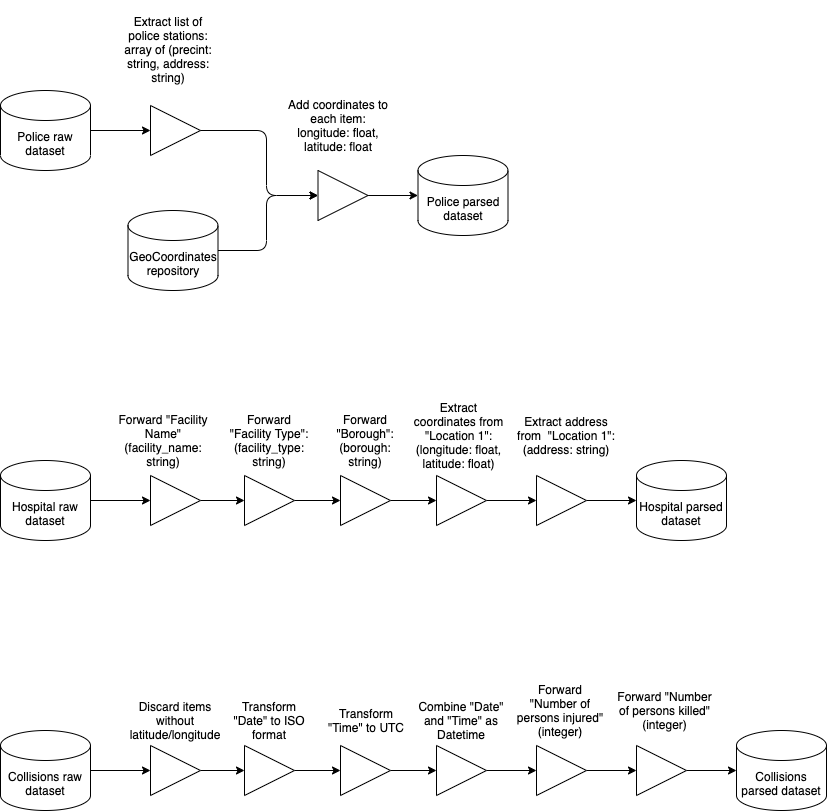

The diagram above was exported from draw.io. Its source (the exported page's mxGraphModel, read from the mxfile embedded in the PNG):
<mxGraphModel dx="1298" dy="747" grid="1" gridSize="10" guides="1" tooltips="1" connect="1" arrows="1" fold="1" page="1" pageScale="1" pageWidth="827" pageHeight="1169" math="0" shadow="0">
  <root>
    <mxCell id="0" />
    <mxCell id="1" parent="0" />
    <mxCell id="ZCvbLRnGwF1bRWcG-a1F-3" style="edgeStyle=orthogonalEdgeStyle;rounded=0;orthogonalLoop=1;jettySize=auto;html=1;exitX=1;exitY=0.5;exitDx=0;exitDy=0;exitPerimeter=0;entryX=0;entryY=0.5;entryDx=0;entryDy=0;" parent="1" source="ZCvbLRnGwF1bRWcG-a1F-1" target="ZCvbLRnGwF1bRWcG-a1F-2" edge="1">
      <mxGeometry relative="1" as="geometry" />
    </mxCell>
    <mxCell id="ZCvbLRnGwF1bRWcG-a1F-1" value="Police raw dataset" style="shape=cylinder3;whiteSpace=wrap;html=1;boundedLbl=1;backgroundOutline=1;size=15;" parent="1" vertex="1">
      <mxGeometry x="34" y="160" width="90" height="80" as="geometry" />
    </mxCell>
    <mxCell id="ZCvbLRnGwF1bRWcG-a1F-2" value="" style="triangle;whiteSpace=wrap;html=1;" parent="1" vertex="1">
      <mxGeometry x="184" y="175" width="50" height="50" as="geometry" />
    </mxCell>
    <mxCell id="ZCvbLRnGwF1bRWcG-a1F-4" value="Extract list of police stations:&lt;br&gt;array of (precint: string, address: string)" style="text;html=1;strokeColor=none;fillColor=none;align=center;verticalAlign=middle;whiteSpace=wrap;rounded=0;" parent="1" vertex="1">
      <mxGeometry x="150" y="70" width="104" height="97.5" as="geometry" />
    </mxCell>
    <mxCell id="ZCvbLRnGwF1bRWcG-a1F-16" style="edgeStyle=orthogonalEdgeStyle;rounded=1;orthogonalLoop=1;jettySize=auto;html=1;exitX=1;exitY=0.5;exitDx=0;exitDy=0;entryX=0;entryY=0.5;entryDx=0;entryDy=0;" parent="1" source="ZCvbLRnGwF1bRWcG-a1F-2" target="ZCvbLRnGwF1bRWcG-a1F-14" edge="1">
      <mxGeometry relative="1" as="geometry">
        <mxPoint x="251.5" y="199.9999999999999" as="sourcePoint" />
        <Array as="points">
          <mxPoint x="300" y="200" />
          <mxPoint x="300" y="265" />
        </Array>
      </mxGeometry>
    </mxCell>
    <mxCell id="ZCvbLRnGwF1bRWcG-a1F-19" style="edgeStyle=orthogonalEdgeStyle;rounded=0;orthogonalLoop=1;jettySize=auto;html=1;exitX=1;exitY=0.5;exitDx=0;exitDy=0;entryX=0;entryY=0.5;entryDx=0;entryDy=0;entryPerimeter=0;" parent="1" source="ZCvbLRnGwF1bRWcG-a1F-14" target="ZCvbLRnGwF1bRWcG-a1F-18" edge="1">
      <mxGeometry relative="1" as="geometry" />
    </mxCell>
    <mxCell id="ZCvbLRnGwF1bRWcG-a1F-14" value="" style="triangle;whiteSpace=wrap;html=1;" parent="1" vertex="1">
      <mxGeometry x="351.5" y="240" width="50" height="50" as="geometry" />
    </mxCell>
    <mxCell id="ZCvbLRnGwF1bRWcG-a1F-18" value="Police parsed dataset" style="shape=cylinder3;whiteSpace=wrap;html=1;boundedLbl=1;backgroundOutline=1;size=15;" parent="1" vertex="1">
      <mxGeometry x="451.5" y="225" width="90" height="80" as="geometry" />
    </mxCell>
    <mxCell id="ZCvbLRnGwF1bRWcG-a1F-22" style="edgeStyle=orthogonalEdgeStyle;rounded=1;orthogonalLoop=1;jettySize=auto;html=1;exitX=1;exitY=0.5;exitDx=0;exitDy=0;exitPerimeter=0;entryX=0;entryY=0.5;entryDx=0;entryDy=0;" parent="1" source="ZCvbLRnGwF1bRWcG-a1F-20" target="ZCvbLRnGwF1bRWcG-a1F-14" edge="1">
      <mxGeometry relative="1" as="geometry">
        <Array as="points">
          <mxPoint x="300" y="320" />
          <mxPoint x="300" y="265" />
        </Array>
      </mxGeometry>
    </mxCell>
    <mxCell id="ZCvbLRnGwF1bRWcG-a1F-20" value="GeoCoordinates repository" style="shape=cylinder3;whiteSpace=wrap;html=1;boundedLbl=1;backgroundOutline=1;size=15;" parent="1" vertex="1">
      <mxGeometry x="161.5" y="280" width="90" height="80" as="geometry" />
    </mxCell>
    <mxCell id="ZCvbLRnGwF1bRWcG-a1F-23" style="edgeStyle=orthogonalEdgeStyle;rounded=0;orthogonalLoop=1;jettySize=auto;html=1;exitX=1;exitY=0.5;exitDx=0;exitDy=0;exitPerimeter=0;entryX=0;entryY=0.5;entryDx=0;entryDy=0;" parent="1" source="ZCvbLRnGwF1bRWcG-a1F-24" target="ZCvbLRnGwF1bRWcG-a1F-26" edge="1">
      <mxGeometry relative="1" as="geometry" />
    </mxCell>
    <mxCell id="ZCvbLRnGwF1bRWcG-a1F-24" value="Hospital raw dataset" style="shape=cylinder3;whiteSpace=wrap;html=1;boundedLbl=1;backgroundOutline=1;size=15;" parent="1" vertex="1">
      <mxGeometry x="34" y="530" width="90" height="80" as="geometry" />
    </mxCell>
    <mxCell id="ZCvbLRnGwF1bRWcG-a1F-25" style="edgeStyle=orthogonalEdgeStyle;rounded=0;orthogonalLoop=1;jettySize=auto;html=1;exitX=1;exitY=0.5;exitDx=0;exitDy=0;entryX=0;entryY=0.5;entryDx=0;entryDy=0;" parent="1" source="ZCvbLRnGwF1bRWcG-a1F-26" target="ZCvbLRnGwF1bRWcG-a1F-28" edge="1">
      <mxGeometry relative="1" as="geometry" />
    </mxCell>
    <mxCell id="ZCvbLRnGwF1bRWcG-a1F-26" value="" style="triangle;whiteSpace=wrap;html=1;" parent="1" vertex="1">
      <mxGeometry x="184" y="545" width="50" height="50" as="geometry" />
    </mxCell>
    <mxCell id="ZCvbLRnGwF1bRWcG-a1F-27" value="Forward &quot;Facility Name&quot; (facility_name: string)" style="text;html=1;strokeColor=none;fillColor=none;align=center;verticalAlign=middle;whiteSpace=wrap;rounded=0;" parent="1" vertex="1">
      <mxGeometry x="150" y="480" width="94" height="60" as="geometry" />
    </mxCell>
    <mxCell id="ZCvbLRnGwF1bRWcG-a1F-33" style="edgeStyle=orthogonalEdgeStyle;rounded=1;orthogonalLoop=1;jettySize=auto;html=1;exitX=1;exitY=0.5;exitDx=0;exitDy=0;entryX=0;entryY=0.5;entryDx=0;entryDy=0;" parent="1" source="ZCvbLRnGwF1bRWcG-a1F-28" target="ZCvbLRnGwF1bRWcG-a1F-31" edge="1">
      <mxGeometry relative="1" as="geometry" />
    </mxCell>
    <mxCell id="ZCvbLRnGwF1bRWcG-a1F-28" value="" style="triangle;whiteSpace=wrap;html=1;" parent="1" vertex="1">
      <mxGeometry x="278" y="545" width="50" height="50" as="geometry" />
    </mxCell>
    <mxCell id="ZCvbLRnGwF1bRWcG-a1F-30" value="Forward &quot;Facility Type&quot;: (facility_type: string)" style="text;html=1;strokeColor=none;fillColor=none;align=center;verticalAlign=middle;whiteSpace=wrap;rounded=0;" parent="1" vertex="1">
      <mxGeometry x="261" y="480" width="84" height="60" as="geometry" />
    </mxCell>
    <mxCell id="ZCvbLRnGwF1bRWcG-a1F-36" style="edgeStyle=orthogonalEdgeStyle;rounded=1;orthogonalLoop=1;jettySize=auto;html=1;exitX=1;exitY=0.5;exitDx=0;exitDy=0;entryX=0;entryY=0.5;entryDx=0;entryDy=0;" parent="1" source="ZCvbLRnGwF1bRWcG-a1F-31" target="ZCvbLRnGwF1bRWcG-a1F-34" edge="1">
      <mxGeometry relative="1" as="geometry" />
    </mxCell>
    <mxCell id="ZCvbLRnGwF1bRWcG-a1F-31" value="" style="triangle;whiteSpace=wrap;html=1;" parent="1" vertex="1">
      <mxGeometry x="374" y="545" width="50" height="50" as="geometry" />
    </mxCell>
    <mxCell id="ZCvbLRnGwF1bRWcG-a1F-32" value="Forward &quot;Borough&quot;:&lt;br&gt;(borough: string)" style="text;html=1;strokeColor=none;fillColor=none;align=center;verticalAlign=middle;whiteSpace=wrap;rounded=0;" parent="1" vertex="1">
      <mxGeometry x="357" y="480" width="84" height="60" as="geometry" />
    </mxCell>
    <mxCell id="ZCvbLRnGwF1bRWcG-a1F-39" style="edgeStyle=orthogonalEdgeStyle;rounded=1;orthogonalLoop=1;jettySize=auto;html=1;exitX=1;exitY=0.5;exitDx=0;exitDy=0;entryX=0;entryY=0.5;entryDx=0;entryDy=0;" parent="1" source="ZCvbLRnGwF1bRWcG-a1F-34" target="ZCvbLRnGwF1bRWcG-a1F-37" edge="1">
      <mxGeometry relative="1" as="geometry" />
    </mxCell>
    <mxCell id="ZCvbLRnGwF1bRWcG-a1F-34" value="" style="triangle;whiteSpace=wrap;html=1;" parent="1" vertex="1">
      <mxGeometry x="470" y="545" width="50" height="50" as="geometry" />
    </mxCell>
    <mxCell id="ZCvbLRnGwF1bRWcG-a1F-35" value="Extract coordinates from &quot;Location 1&quot;: (longitude: float, latitude: float)" style="text;html=1;strokeColor=none;fillColor=none;align=center;verticalAlign=middle;whiteSpace=wrap;rounded=0;" parent="1" vertex="1">
      <mxGeometry x="442.5" y="470" width="99" height="70" as="geometry" />
    </mxCell>
    <mxCell id="ZCvbLRnGwF1bRWcG-a1F-41" style="edgeStyle=orthogonalEdgeStyle;rounded=1;orthogonalLoop=1;jettySize=auto;html=1;exitX=1;exitY=0.5;exitDx=0;exitDy=0;entryX=0;entryY=0.5;entryDx=0;entryDy=0;entryPerimeter=0;" parent="1" source="ZCvbLRnGwF1bRWcG-a1F-37" target="ZCvbLRnGwF1bRWcG-a1F-40" edge="1">
      <mxGeometry relative="1" as="geometry" />
    </mxCell>
    <mxCell id="ZCvbLRnGwF1bRWcG-a1F-37" value="" style="triangle;whiteSpace=wrap;html=1;" parent="1" vertex="1">
      <mxGeometry x="570" y="545" width="50" height="50" as="geometry" />
    </mxCell>
    <mxCell id="ZCvbLRnGwF1bRWcG-a1F-38" value="Extract address from&amp;nbsp; &quot;Location 1&quot;:&lt;br&gt;(address: string)" style="text;html=1;strokeColor=none;fillColor=none;align=center;verticalAlign=middle;whiteSpace=wrap;rounded=0;" parent="1" vertex="1">
      <mxGeometry x="550" y="470" width="100" height="70" as="geometry" />
    </mxCell>
    <mxCell id="ZCvbLRnGwF1bRWcG-a1F-40" value="Hospital parsed dataset" style="shape=cylinder3;whiteSpace=wrap;html=1;boundedLbl=1;backgroundOutline=1;size=15;" parent="1" vertex="1">
      <mxGeometry x="670" y="530" width="90" height="80" as="geometry" />
    </mxCell>
    <mxCell id="ZCvbLRnGwF1bRWcG-a1F-45" style="edgeStyle=orthogonalEdgeStyle;rounded=1;orthogonalLoop=1;jettySize=auto;html=1;exitX=1;exitY=0.5;exitDx=0;exitDy=0;exitPerimeter=0;entryX=0;entryY=0.5;entryDx=0;entryDy=0;" parent="1" source="ZCvbLRnGwF1bRWcG-a1F-42" target="ZCvbLRnGwF1bRWcG-a1F-43" edge="1">
      <mxGeometry relative="1" as="geometry" />
    </mxCell>
    <mxCell id="ZCvbLRnGwF1bRWcG-a1F-42" value="Collisions raw dataset" style="shape=cylinder3;whiteSpace=wrap;html=1;boundedLbl=1;backgroundOutline=1;size=15;" parent="1" vertex="1">
      <mxGeometry x="34" y="800" width="90" height="80" as="geometry" />
    </mxCell>
    <mxCell id="ZCvbLRnGwF1bRWcG-a1F-47" style="edgeStyle=orthogonalEdgeStyle;rounded=1;orthogonalLoop=1;jettySize=auto;html=1;exitX=1;exitY=0.5;exitDx=0;exitDy=0;entryX=0;entryY=0.5;entryDx=0;entryDy=0;" parent="1" source="ZCvbLRnGwF1bRWcG-a1F-43" target="ZCvbLRnGwF1bRWcG-a1F-46" edge="1">
      <mxGeometry relative="1" as="geometry" />
    </mxCell>
    <mxCell id="ZCvbLRnGwF1bRWcG-a1F-43" value="" style="triangle;whiteSpace=wrap;html=1;" parent="1" vertex="1">
      <mxGeometry x="184" y="815" width="50" height="50" as="geometry" />
    </mxCell>
    <mxCell id="ZCvbLRnGwF1bRWcG-a1F-44" value="Discard items without latitude/longitude" style="text;html=1;strokeColor=none;fillColor=none;align=center;verticalAlign=middle;whiteSpace=wrap;rounded=0;" parent="1" vertex="1">
      <mxGeometry x="167" y="770" width="84" height="40" as="geometry" />
    </mxCell>
    <mxCell id="ZCvbLRnGwF1bRWcG-a1F-65" style="edgeStyle=orthogonalEdgeStyle;rounded=1;orthogonalLoop=1;jettySize=auto;html=1;exitX=1;exitY=0.5;exitDx=0;exitDy=0;entryX=0;entryY=0.5;entryDx=0;entryDy=0;" parent="1" source="ZCvbLRnGwF1bRWcG-a1F-46" target="ZCvbLRnGwF1bRWcG-a1F-49" edge="1">
      <mxGeometry relative="1" as="geometry" />
    </mxCell>
    <mxCell id="ZCvbLRnGwF1bRWcG-a1F-46" value="" style="triangle;whiteSpace=wrap;html=1;" parent="1" vertex="1">
      <mxGeometry x="278" y="815" width="50" height="50" as="geometry" />
    </mxCell>
    <mxCell id="ZCvbLRnGwF1bRWcG-a1F-48" value="Transform &quot;Date&quot; to ISO format" style="text;html=1;strokeColor=none;fillColor=none;align=center;verticalAlign=middle;whiteSpace=wrap;rounded=0;" parent="1" vertex="1">
      <mxGeometry x="261" y="770" width="84" height="40" as="geometry" />
    </mxCell>
    <mxCell id="ZCvbLRnGwF1bRWcG-a1F-64" style="edgeStyle=orthogonalEdgeStyle;rounded=1;orthogonalLoop=1;jettySize=auto;html=1;exitX=1;exitY=0.5;exitDx=0;exitDy=0;entryX=0;entryY=0.5;entryDx=0;entryDy=0;" parent="1" source="ZCvbLRnGwF1bRWcG-a1F-49" target="ZCvbLRnGwF1bRWcG-a1F-51" edge="1">
      <mxGeometry relative="1" as="geometry" />
    </mxCell>
    <mxCell id="ZCvbLRnGwF1bRWcG-a1F-49" value="" style="triangle;whiteSpace=wrap;html=1;" parent="1" vertex="1">
      <mxGeometry x="374" y="815" width="50" height="50" as="geometry" />
    </mxCell>
    <mxCell id="ZCvbLRnGwF1bRWcG-a1F-50" value="Transform &quot;Time&quot; to UTC" style="text;html=1;strokeColor=none;fillColor=none;align=center;verticalAlign=middle;whiteSpace=wrap;rounded=0;" parent="1" vertex="1">
      <mxGeometry x="357.5" y="770" width="84" height="40" as="geometry" />
    </mxCell>
    <mxCell id="ZCvbLRnGwF1bRWcG-a1F-63" style="edgeStyle=orthogonalEdgeStyle;rounded=1;orthogonalLoop=1;jettySize=auto;html=1;exitX=1;exitY=0.5;exitDx=0;exitDy=0;entryX=0;entryY=0.5;entryDx=0;entryDy=0;" parent="1" source="ZCvbLRnGwF1bRWcG-a1F-51" target="ZCvbLRnGwF1bRWcG-a1F-53" edge="1">
      <mxGeometry relative="1" as="geometry" />
    </mxCell>
    <mxCell id="ZCvbLRnGwF1bRWcG-a1F-51" value="" style="triangle;whiteSpace=wrap;html=1;" parent="1" vertex="1">
      <mxGeometry x="470" y="815" width="50" height="50" as="geometry" />
    </mxCell>
    <mxCell id="ZCvbLRnGwF1bRWcG-a1F-52" value="Combine &quot;Date&quot; and &quot;Time&quot; as Datetime" style="text;html=1;strokeColor=none;fillColor=none;align=center;verticalAlign=middle;whiteSpace=wrap;rounded=0;" parent="1" vertex="1">
      <mxGeometry x="446" y="770" width="98" height="40" as="geometry" />
    </mxCell>
    <mxCell id="ZCvbLRnGwF1bRWcG-a1F-62" style="edgeStyle=orthogonalEdgeStyle;rounded=1;orthogonalLoop=1;jettySize=auto;html=1;exitX=1;exitY=0.5;exitDx=0;exitDy=0;entryX=0;entryY=0.5;entryDx=0;entryDy=0;" parent="1" source="ZCvbLRnGwF1bRWcG-a1F-53" target="ZCvbLRnGwF1bRWcG-a1F-55" edge="1">
      <mxGeometry relative="1" as="geometry" />
    </mxCell>
    <mxCell id="ZCvbLRnGwF1bRWcG-a1F-53" value="" style="triangle;whiteSpace=wrap;html=1;" parent="1" vertex="1">
      <mxGeometry x="570" y="815" width="50" height="50" as="geometry" />
    </mxCell>
    <mxCell id="ZCvbLRnGwF1bRWcG-a1F-54" value="Forward &quot;Number of persons injured&quot;&lt;br&gt;(integer)" style="text;html=1;strokeColor=none;fillColor=none;align=center;verticalAlign=middle;whiteSpace=wrap;rounded=0;" parent="1" vertex="1">
      <mxGeometry x="546.5" y="750" width="93.5" height="60" as="geometry" />
    </mxCell>
    <mxCell id="ZCvbLRnGwF1bRWcG-a1F-61" style="edgeStyle=orthogonalEdgeStyle;rounded=1;orthogonalLoop=1;jettySize=auto;html=1;exitX=1;exitY=0.5;exitDx=0;exitDy=0;entryX=0;entryY=0.5;entryDx=0;entryDy=0;entryPerimeter=0;" parent="1" source="ZCvbLRnGwF1bRWcG-a1F-55" target="ZCvbLRnGwF1bRWcG-a1F-59" edge="1">
      <mxGeometry relative="1" as="geometry">
        <mxPoint x="770" y="840" as="targetPoint" />
      </mxGeometry>
    </mxCell>
    <mxCell id="ZCvbLRnGwF1bRWcG-a1F-55" value="" style="triangle;whiteSpace=wrap;html=1;" parent="1" vertex="1">
      <mxGeometry x="670" y="815" width="50" height="50" as="geometry" />
    </mxCell>
    <mxCell id="ZCvbLRnGwF1bRWcG-a1F-59" value="Collisions parsed dataset" style="shape=cylinder3;whiteSpace=wrap;html=1;boundedLbl=1;backgroundOutline=1;size=15;" parent="1" vertex="1">
      <mxGeometry x="770" y="800" width="90" height="80" as="geometry" />
    </mxCell>
    <mxCell id="Lq4UAMqwZ_wMsenTCBRY-2" value="Add coordinates to each item:&lt;br&gt;longitude: float, latitude: float" style="text;html=1;strokeColor=none;fillColor=none;align=center;verticalAlign=middle;whiteSpace=wrap;rounded=0;" parent="1" vertex="1">
      <mxGeometry x="320" y="150" width="104" height="90" as="geometry" />
    </mxCell>
    <mxCell id="pU5vUcRks4RbSxE6PpW8-1" value="Forward &quot;Number of persons killed&quot;&lt;br&gt;(integer)" style="text;html=1;strokeColor=none;fillColor=none;align=center;verticalAlign=middle;whiteSpace=wrap;rounded=0;" parent="1" vertex="1">
      <mxGeometry x="650" y="750" width="97" height="60" as="geometry" />
    </mxCell>
  </root>
</mxGraphModel>